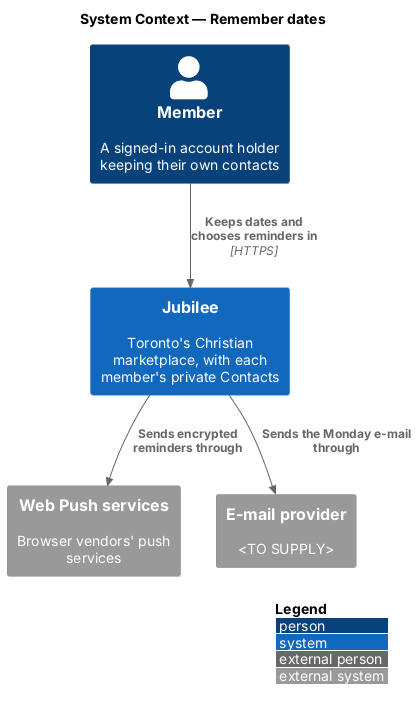

The diagram above was rendered by PlantUML. Its source (embedded in the PNG):
@startuml
!include <C4/C4_Context>
LAYOUT_WITH_LEGEND()
title System Context — Remember dates

Person(member, "Member", "A signed-in account holder keeping their own contacts")
System(jubilee, "Jubilee", "Toronto's Christian marketplace, with each member's private Contacts")
System_Ext(push, "Web Push services", "Browser vendors' push services")
System_Ext(mail, "E-mail provider", "<TO SUPPLY>")

Rel(member, jubilee, "Keeps dates and chooses reminders in", "HTTPS")
Rel(jubilee, push, "Sends encrypted reminders through")
Rel(jubilee, mail, "Sends the Monday e-mail through")
@enduml